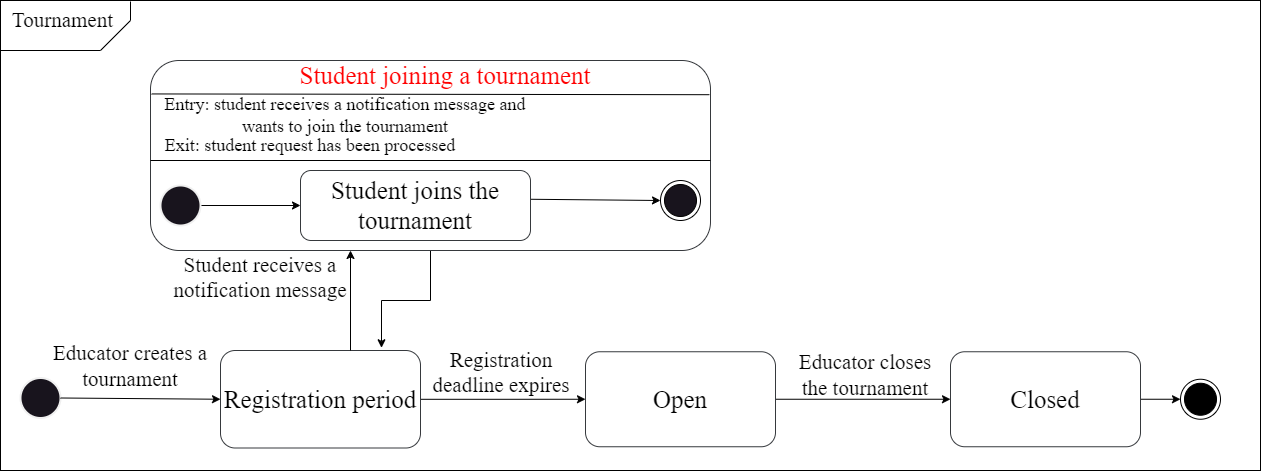

The diagram above was exported from draw.io. Its source (the exported page's mxGraphModel, read from the mxfile embedded in the PNG):
<mxGraphModel dx="1863" dy="1868" grid="1" gridSize="10" guides="1" tooltips="1" connect="1" arrows="1" fold="1" page="1" pageScale="1" pageWidth="827" pageHeight="1169" background="#ffffff" math="0" shadow="0">
  <root>
    <mxCell id="0" />
    <mxCell id="1" parent="0" />
    <mxCell id="ou-aYI9gcTg6i8AKoG4a-5" style="edgeStyle=orthogonalEdgeStyle;rounded=0;orthogonalLoop=1;jettySize=auto;html=1;entryX=0;entryY=0.5;entryDx=0;entryDy=0;strokeColor=#000000;" parent="1" source="zrbnDEr4UgNpzYpbvlbd-1" target="ou-aYI9gcTg6i8AKoG4a-2" edge="1">
      <mxGeometry relative="1" as="geometry" />
    </mxCell>
    <mxCell id="zrbnDEr4UgNpzYpbvlbd-1" value="&lt;font style=&quot;font-size: 25px;&quot; face=&quot;Times New Roman&quot; color=&quot;#000000&quot;&gt;Registration period&lt;/font&gt;" style="rounded=1;whiteSpace=wrap;html=1;fillColor=#FFFFFF;strokeColor=#36393d;" parent="1" vertex="1">
      <mxGeometry x="160" y="310" width="200" height="97.5" as="geometry" />
    </mxCell>
    <mxCell id="zrbnDEr4UgNpzYpbvlbd-2" value="" style="strokeWidth=2;html=1;shape=mxgraph.flowchart.start_2;whiteSpace=wrap;" parent="1" vertex="1">
      <mxGeometry x="-40" y="337.5" width="40" height="40" as="geometry" />
    </mxCell>
    <mxCell id="zrbnDEr4UgNpzYpbvlbd-5" value="&lt;font style=&quot;font-size: 21px;&quot; face=&quot;Times New Roman&quot; color=&quot;#000000&quot;&gt;Educator creates a tournament&lt;/font&gt;" style="text;html=1;strokeColor=none;fillColor=none;align=center;verticalAlign=middle;whiteSpace=wrap;rounded=0;" parent="1" vertex="1">
      <mxGeometry x="-20" y="311.25" width="180" height="30" as="geometry" />
    </mxCell>
    <mxCell id="zrbnDEr4UgNpzYpbvlbd-25" style="edgeStyle=orthogonalEdgeStyle;rounded=0;orthogonalLoop=1;jettySize=auto;html=1;strokeColor=#000000;entryX=0.805;entryY=-0.028;entryDx=0;entryDy=0;entryPerimeter=0;" parent="1" source="zrbnDEr4UgNpzYpbvlbd-6" target="zrbnDEr4UgNpzYpbvlbd-1" edge="1">
      <mxGeometry relative="1" as="geometry">
        <mxPoint x="320" y="280" as="targetPoint" />
      </mxGeometry>
    </mxCell>
    <mxCell id="zrbnDEr4UgNpzYpbvlbd-6" value="" style="rounded=1;whiteSpace=wrap;html=1;fillColor=#FFFFFF;strokeColor=#36393d;" parent="1" vertex="1">
      <mxGeometry x="90" y="20" width="560" height="190" as="geometry" />
    </mxCell>
    <mxCell id="zrbnDEr4UgNpzYpbvlbd-7" value="" style="endArrow=none;html=1;rounded=0;strokeColor=#000000;entryX=0.998;entryY=0.18;entryDx=0;entryDy=0;entryPerimeter=0;exitX=0.002;exitY=0.176;exitDx=0;exitDy=0;exitPerimeter=0;" parent="1" source="zrbnDEr4UgNpzYpbvlbd-6" target="zrbnDEr4UgNpzYpbvlbd-6" edge="1">
      <mxGeometry width="50" height="50" relative="1" as="geometry">
        <mxPoint x="100" y="52" as="sourcePoint" />
        <mxPoint x="650" y="80" as="targetPoint" />
      </mxGeometry>
    </mxCell>
    <mxCell id="zrbnDEr4UgNpzYpbvlbd-8" value="&lt;font color=&quot;#ff0000&quot; style=&quot;font-size: 25px;&quot; face=&quot;Times New Roman&quot;&gt;Student joining a tournament&lt;/font&gt;" style="text;html=1;strokeColor=none;fillColor=none;align=center;verticalAlign=middle;whiteSpace=wrap;rounded=0;" parent="1" vertex="1">
      <mxGeometry x="230" y="20" width="310" height="30" as="geometry" />
    </mxCell>
    <mxCell id="zrbnDEr4UgNpzYpbvlbd-15" value="" style="endArrow=classic;html=1;rounded=0;entryX=1;entryY=0;entryDx=0;entryDy=0;strokeColor=#000000;" parent="1" target="zrbnDEr4UgNpzYpbvlbd-16" edge="1">
      <mxGeometry width="50" height="50" relative="1" as="geometry">
        <mxPoint x="290" y="310" as="sourcePoint" />
        <mxPoint x="370" y="235" as="targetPoint" />
      </mxGeometry>
    </mxCell>
    <mxCell id="zrbnDEr4UgNpzYpbvlbd-16" value="&lt;font style=&quot;font-size: 21px;&quot; face=&quot;Times New Roman&quot; color=&quot;#000000&quot;&gt;&lt;br&gt;Student receives a notification message&lt;/font&gt;" style="text;html=1;strokeColor=none;fillColor=none;align=center;verticalAlign=middle;whiteSpace=wrap;rounded=0;" parent="1" vertex="1">
      <mxGeometry x="110" y="210" width="180" height="30" as="geometry" />
    </mxCell>
    <mxCell id="zrbnDEr4UgNpzYpbvlbd-17" value="&lt;font style=&quot;font-size: 18px;&quot; face=&quot;Times New Roman&quot; color=&quot;#000000&quot;&gt;Entry: student receives a notification message and wants to join the tournament&lt;/font&gt;" style="text;html=1;strokeColor=none;fillColor=none;align=center;verticalAlign=middle;whiteSpace=wrap;rounded=0;" parent="1" vertex="1">
      <mxGeometry x="100" y="60" width="370" height="30" as="geometry" />
    </mxCell>
    <mxCell id="zrbnDEr4UgNpzYpbvlbd-18" value="&lt;font style=&quot;font-size: 18px;&quot; face=&quot;Times New Roman&quot; color=&quot;#000000&quot;&gt;Exit: student request has been processed&lt;/font&gt;" style="text;html=1;strokeColor=none;fillColor=none;align=center;verticalAlign=middle;whiteSpace=wrap;rounded=0;" parent="1" vertex="1">
      <mxGeometry x="100" y="90" width="300" height="30" as="geometry" />
    </mxCell>
    <mxCell id="zrbnDEr4UgNpzYpbvlbd-24" style="edgeStyle=orthogonalEdgeStyle;rounded=0;orthogonalLoop=1;jettySize=auto;html=1;entryX=0;entryY=0.5;entryDx=0;entryDy=0;strokeColor=#000000;" parent="1" source="zrbnDEr4UgNpzYpbvlbd-21" target="zrbnDEr4UgNpzYpbvlbd-22" edge="1">
      <mxGeometry relative="1" as="geometry" />
    </mxCell>
    <mxCell id="zrbnDEr4UgNpzYpbvlbd-21" value="" style="strokeWidth=2;html=1;shape=mxgraph.flowchart.start_2;whiteSpace=wrap;" parent="1" vertex="1">
      <mxGeometry x="100" y="145" width="40" height="40" as="geometry" />
    </mxCell>
    <mxCell id="zrbnDEr4UgNpzYpbvlbd-22" value="&lt;font style=&quot;font-size: 25px;&quot; face=&quot;Times New Roman&quot; color=&quot;#000000&quot;&gt;Student joins the tournament&lt;/font&gt;" style="rounded=1;whiteSpace=wrap;html=1;fillColor=#FFFFFF;strokeColor=#36393d;" parent="1" vertex="1">
      <mxGeometry x="240" y="130" width="230" height="70" as="geometry" />
    </mxCell>
    <mxCell id="zrbnDEr4UgNpzYpbvlbd-27" value="" style="ellipse;html=1;shape=endState;strokeColor=#000000;" parent="1" vertex="1">
      <mxGeometry x="600" y="140" width="40" height="40" as="geometry" />
    </mxCell>
    <mxCell id="zrbnDEr4UgNpzYpbvlbd-29" value="" style="endArrow=classic;html=1;rounded=0;entryX=0;entryY=0.5;entryDx=0;entryDy=0;strokeColor=#000000;exitX=1.002;exitY=0.411;exitDx=0;exitDy=0;exitPerimeter=0;" parent="1" source="zrbnDEr4UgNpzYpbvlbd-22" target="zrbnDEr4UgNpzYpbvlbd-27" edge="1">
      <mxGeometry width="50" height="50" relative="1" as="geometry">
        <mxPoint x="480" y="160" as="sourcePoint" />
        <mxPoint x="530" y="110" as="targetPoint" />
      </mxGeometry>
    </mxCell>
    <mxCell id="zrbnDEr4UgNpzYpbvlbd-30" value="" style="endArrow=none;html=1;rounded=0;strokeColor=#000000;" parent="1" edge="1">
      <mxGeometry width="50" height="50" relative="1" as="geometry">
        <mxPoint x="90" y="120" as="sourcePoint" />
        <mxPoint x="650" y="120" as="targetPoint" />
      </mxGeometry>
    </mxCell>
    <mxCell id="zrbnDEr4UgNpzYpbvlbd-32" value="" style="endArrow=classic;html=1;rounded=0;exitX=1;exitY=0.5;exitDx=0;exitDy=0;exitPerimeter=0;strokeColor=#000000;entryX=0;entryY=0.5;entryDx=0;entryDy=0;" parent="1" source="zrbnDEr4UgNpzYpbvlbd-2" target="zrbnDEr4UgNpzYpbvlbd-1" edge="1">
      <mxGeometry width="50" height="50" relative="1" as="geometry">
        <mxPoint x="70" y="350" as="sourcePoint" />
        <mxPoint x="140" y="330" as="targetPoint" />
      </mxGeometry>
    </mxCell>
    <mxCell id="ou-aYI9gcTg6i8AKoG4a-10" style="edgeStyle=orthogonalEdgeStyle;rounded=0;orthogonalLoop=1;jettySize=auto;html=1;strokeColor=#000000;entryX=0;entryY=0.5;entryDx=0;entryDy=0;" parent="1" source="zrbnDEr4UgNpzYpbvlbd-34" target="zrbnDEr4UgNpzYpbvlbd-37" edge="1">
      <mxGeometry relative="1" as="geometry">
        <mxPoint x="1070" y="327.5" as="targetPoint" />
      </mxGeometry>
    </mxCell>
    <mxCell id="zrbnDEr4UgNpzYpbvlbd-34" value="&lt;font style=&quot;font-size: 25px;&quot; face=&quot;Times New Roman&quot; color=&quot;#000000&quot;&gt;Closed&lt;/font&gt;" style="rounded=1;whiteSpace=wrap;html=1;fillColor=#FFFFFF;strokeColor=#36393d;" parent="1" vertex="1">
      <mxGeometry x="890" y="311.25" width="190" height="95" as="geometry" />
    </mxCell>
    <mxCell id="zrbnDEr4UgNpzYpbvlbd-36" value="&lt;font style=&quot;font-size: 21px;&quot; face=&quot;Times New Roman&quot; color=&quot;#000000&quot;&gt;Educator closes the tournament&lt;/font&gt;" style="text;html=1;strokeColor=none;fillColor=none;align=center;verticalAlign=middle;whiteSpace=wrap;rounded=0;" parent="1" vertex="1">
      <mxGeometry x="730" y="300" width="150" height="70" as="geometry" />
    </mxCell>
    <mxCell id="zrbnDEr4UgNpzYpbvlbd-37" value="" style="ellipse;html=1;shape=endState;strokeColor=#000000;fillColor=#000000;" parent="1" vertex="1">
      <mxGeometry x="1120" y="338.75" width="40" height="40" as="geometry" />
    </mxCell>
    <mxCell id="zrbnDEr4UgNpzYpbvlbd-44" value="" style="endArrow=none;html=1;rounded=0;strokeColor=#000000;" parent="1" edge="1">
      <mxGeometry width="50" height="50" relative="1" as="geometry">
        <mxPoint x="-60" y="10" as="sourcePoint" />
        <mxPoint x="40" y="10" as="targetPoint" />
      </mxGeometry>
    </mxCell>
    <mxCell id="zrbnDEr4UgNpzYpbvlbd-47" value="" style="endArrow=none;html=1;rounded=0;strokeColor=#000000;" parent="1" edge="1">
      <mxGeometry width="50" height="50" relative="1" as="geometry">
        <mxPoint x="40" y="10" as="sourcePoint" />
        <mxPoint x="70" y="-20" as="targetPoint" />
      </mxGeometry>
    </mxCell>
    <mxCell id="zrbnDEr4UgNpzYpbvlbd-48" value="" style="endArrow=none;html=1;rounded=0;strokeColor=#000000;" parent="1" edge="1">
      <mxGeometry width="50" height="50" relative="1" as="geometry">
        <mxPoint x="70" y="-20" as="sourcePoint" />
        <mxPoint x="70" y="-39" as="targetPoint" />
      </mxGeometry>
    </mxCell>
    <mxCell id="zrbnDEr4UgNpzYpbvlbd-49" value="&lt;font style=&quot;font-size: 21px;&quot; face=&quot;Times New Roman&quot; color=&quot;#000000&quot;&gt;&amp;nbsp;Tournament&lt;/font&gt;" style="text;html=1;strokeColor=none;fillColor=none;align=center;verticalAlign=middle;whiteSpace=wrap;rounded=0;" parent="1" vertex="1">
      <mxGeometry x="-40" y="-40" width="80" height="40" as="geometry" />
    </mxCell>
    <mxCell id="ou-aYI9gcTg6i8AKoG4a-16" style="edgeStyle=orthogonalEdgeStyle;rounded=0;orthogonalLoop=1;jettySize=auto;html=1;entryX=0;entryY=0.5;entryDx=0;entryDy=0;strokeColor=#000000;" parent="1" source="ou-aYI9gcTg6i8AKoG4a-2" target="zrbnDEr4UgNpzYpbvlbd-34" edge="1">
      <mxGeometry relative="1" as="geometry">
        <mxPoint x="849.9999999999995" y="327.5" as="targetPoint" />
      </mxGeometry>
    </mxCell>
    <mxCell id="ou-aYI9gcTg6i8AKoG4a-2" value="&lt;font style=&quot;font-size: 25px;&quot; face=&quot;Times New Roman&quot; color=&quot;#000000&quot;&gt;Open&lt;/font&gt;" style="rounded=1;whiteSpace=wrap;html=1;fillColor=#FFFFFF;strokeColor=#36393d;" parent="1" vertex="1">
      <mxGeometry x="525" y="311.25" width="190" height="95" as="geometry" />
    </mxCell>
    <mxCell id="ou-aYI9gcTg6i8AKoG4a-6" value="&lt;font style=&quot;font-size: 21px;&quot; face=&quot;Times New Roman&quot; color=&quot;#000000&quot;&gt;&lt;span style=&quot;&quot;&gt;Registration deadline expires&lt;br&gt;&lt;br&gt;&lt;/span&gt;&lt;/font&gt;" style="text;html=1;strokeColor=none;fillColor=none;align=center;verticalAlign=middle;whiteSpace=wrap;rounded=0;" parent="1" vertex="1">
      <mxGeometry x="360" y="330" width="162" height="30" as="geometry" />
    </mxCell>
    <mxCell id="ou-aYI9gcTg6i8AKoG4a-12" value="" style="rounded=0;whiteSpace=wrap;html=1;fillColor=none;strokeColor=#000000;" parent="1" vertex="1">
      <mxGeometry x="-60" y="-40" width="1260" height="470" as="geometry" />
    </mxCell>
  </root>
</mxGraphModel>